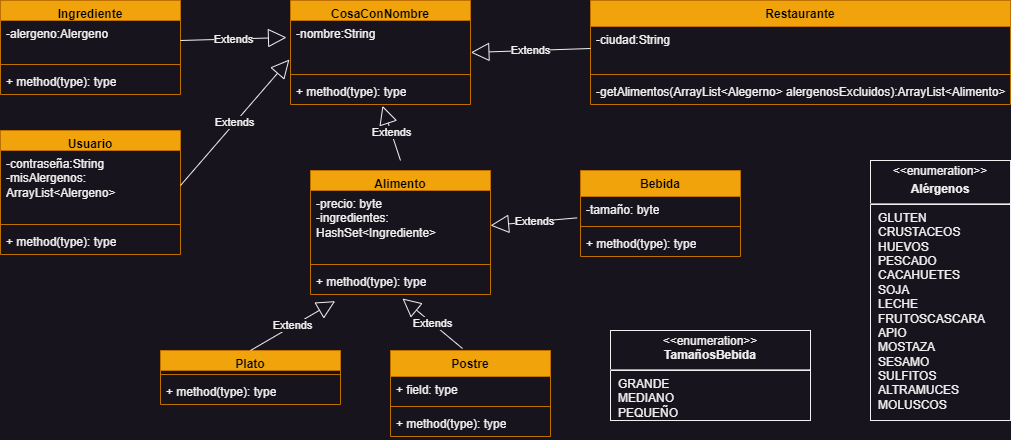

The diagram above was exported from draw.io. Its source (the exported page's mxGraphModel, read from the mxfile embedded in the PNG):
<mxGraphModel dx="794" dy="347" grid="1" gridSize="10" guides="1" tooltips="1" connect="1" arrows="1" fold="1" page="1" pageScale="1" pageWidth="827" pageHeight="1169" math="0" shadow="0">
  <root>
    <mxCell id="0" />
    <mxCell id="1" parent="0" />
    <mxCell id="lI2UNOjvdK4ykzHdR-_y-9" value="Plato" style="swimlane;fontStyle=1;align=center;verticalAlign=top;childLayout=stackLayout;horizontal=1;startSize=20;horizontalStack=0;resizeParent=1;resizeParentMax=0;resizeLast=0;collapsible=1;marginBottom=0;whiteSpace=wrap;html=1;fillColor=#f0a30a;strokeColor=#BD7000;fontColor=#000000;" parent="1" vertex="1">
      <mxGeometry x="420" y="440" width="180" height="54" as="geometry" />
    </mxCell>
    <mxCell id="lI2UNOjvdK4ykzHdR-_y-11" value="" style="line;strokeWidth=1;fillColor=none;align=left;verticalAlign=middle;spacingTop=-1;spacingLeft=3;spacingRight=3;rotatable=0;labelPosition=right;points=[];portConstraint=eastwest;strokeColor=inherit;" parent="lI2UNOjvdK4ykzHdR-_y-9" vertex="1">
      <mxGeometry y="20" width="180" height="8" as="geometry" />
    </mxCell>
    <mxCell id="lI2UNOjvdK4ykzHdR-_y-12" value="+ method(type): type" style="text;strokeColor=none;fillColor=none;align=left;verticalAlign=top;spacingLeft=4;spacingRight=4;overflow=hidden;rotatable=0;points=[[0,0.5],[1,0.5]];portConstraint=eastwest;whiteSpace=wrap;html=1;" parent="lI2UNOjvdK4ykzHdR-_y-9" vertex="1">
      <mxGeometry y="28" width="180" height="26" as="geometry" />
    </mxCell>
    <mxCell id="lI2UNOjvdK4ykzHdR-_y-13" value="Restaurante" style="swimlane;fontStyle=1;align=center;verticalAlign=top;childLayout=stackLayout;horizontal=1;startSize=26;horizontalStack=0;resizeParent=1;resizeParentMax=0;resizeLast=0;collapsible=1;marginBottom=0;whiteSpace=wrap;html=1;fillColor=#f0a30a;strokeColor=#BD7000;fontColor=#000000;" parent="1" vertex="1">
      <mxGeometry x="850" y="90" width="420" height="104" as="geometry" />
    </mxCell>
    <mxCell id="lI2UNOjvdK4ykzHdR-_y-14" value="-ciudad:String" style="text;strokeColor=none;fillColor=none;align=left;verticalAlign=top;spacingLeft=4;spacingRight=4;overflow=hidden;rotatable=0;points=[[0,0.5],[1,0.5]];portConstraint=eastwest;whiteSpace=wrap;html=1;" parent="lI2UNOjvdK4ykzHdR-_y-13" vertex="1">
      <mxGeometry y="26" width="420" height="44" as="geometry" />
    </mxCell>
    <mxCell id="lI2UNOjvdK4ykzHdR-_y-15" value="" style="line;strokeWidth=1;fillColor=none;align=left;verticalAlign=middle;spacingTop=-1;spacingLeft=3;spacingRight=3;rotatable=0;labelPosition=right;points=[];portConstraint=eastwest;strokeColor=inherit;" parent="lI2UNOjvdK4ykzHdR-_y-13" vertex="1">
      <mxGeometry y="70" width="420" height="8" as="geometry" />
    </mxCell>
    <mxCell id="lI2UNOjvdK4ykzHdR-_y-16" value="-getAlimentos(ArrayList&amp;lt;Alegerno&amp;gt; alergenosExcluidos):ArrayList&amp;lt;Alimento&amp;gt;" style="text;strokeColor=none;fillColor=none;align=left;verticalAlign=top;spacingLeft=4;spacingRight=4;overflow=hidden;rotatable=0;points=[[0,0.5],[1,0.5]];portConstraint=eastwest;whiteSpace=wrap;html=1;" parent="lI2UNOjvdK4ykzHdR-_y-13" vertex="1">
      <mxGeometry y="78" width="420" height="26" as="geometry" />
    </mxCell>
    <mxCell id="lI2UNOjvdK4ykzHdR-_y-22" value="Bebida&lt;br&gt;" style="swimlane;fontStyle=1;align=center;verticalAlign=top;childLayout=stackLayout;horizontal=1;startSize=26;horizontalStack=0;resizeParent=1;resizeParentMax=0;resizeLast=0;collapsible=1;marginBottom=0;whiteSpace=wrap;html=1;fillColor=#f0a30a;strokeColor=#BD7000;fontColor=#000000;" parent="1" vertex="1">
      <mxGeometry x="840" y="260" width="160" height="86" as="geometry" />
    </mxCell>
    <mxCell id="lI2UNOjvdK4ykzHdR-_y-23" value="-tamaño: byte&lt;br&gt;" style="text;strokeColor=none;fillColor=none;align=left;verticalAlign=top;spacingLeft=4;spacingRight=4;overflow=hidden;rotatable=0;points=[[0,0.5],[1,0.5]];portConstraint=eastwest;whiteSpace=wrap;html=1;" parent="lI2UNOjvdK4ykzHdR-_y-22" vertex="1">
      <mxGeometry y="26" width="160" height="26" as="geometry" />
    </mxCell>
    <mxCell id="lI2UNOjvdK4ykzHdR-_y-24" value="" style="line;strokeWidth=1;fillColor=none;align=left;verticalAlign=middle;spacingTop=-1;spacingLeft=3;spacingRight=3;rotatable=0;labelPosition=right;points=[];portConstraint=eastwest;strokeColor=inherit;" parent="lI2UNOjvdK4ykzHdR-_y-22" vertex="1">
      <mxGeometry y="52" width="160" height="8" as="geometry" />
    </mxCell>
    <mxCell id="lI2UNOjvdK4ykzHdR-_y-25" value="+ method(type): type" style="text;strokeColor=none;fillColor=none;align=left;verticalAlign=top;spacingLeft=4;spacingRight=4;overflow=hidden;rotatable=0;points=[[0,0.5],[1,0.5]];portConstraint=eastwest;whiteSpace=wrap;html=1;" parent="lI2UNOjvdK4ykzHdR-_y-22" vertex="1">
      <mxGeometry y="60" width="160" height="26" as="geometry" />
    </mxCell>
    <mxCell id="lI2UNOjvdK4ykzHdR-_y-31" value="Postre" style="swimlane;fontStyle=1;align=center;verticalAlign=top;childLayout=stackLayout;horizontal=1;startSize=26;horizontalStack=0;resizeParent=1;resizeParentMax=0;resizeLast=0;collapsible=1;marginBottom=0;whiteSpace=wrap;html=1;fillColor=#f0a30a;strokeColor=#BD7000;fontColor=#000000;" parent="1" vertex="1">
      <mxGeometry x="650" y="440" width="160" height="86" as="geometry" />
    </mxCell>
    <mxCell id="lI2UNOjvdK4ykzHdR-_y-32" value="+ field: type" style="text;strokeColor=none;fillColor=none;align=left;verticalAlign=top;spacingLeft=4;spacingRight=4;overflow=hidden;rotatable=0;points=[[0,0.5],[1,0.5]];portConstraint=eastwest;whiteSpace=wrap;html=1;" parent="lI2UNOjvdK4ykzHdR-_y-31" vertex="1">
      <mxGeometry y="26" width="160" height="26" as="geometry" />
    </mxCell>
    <mxCell id="lI2UNOjvdK4ykzHdR-_y-33" value="" style="line;strokeWidth=1;fillColor=none;align=left;verticalAlign=middle;spacingTop=-1;spacingLeft=3;spacingRight=3;rotatable=0;labelPosition=right;points=[];portConstraint=eastwest;strokeColor=inherit;" parent="lI2UNOjvdK4ykzHdR-_y-31" vertex="1">
      <mxGeometry y="52" width="160" height="8" as="geometry" />
    </mxCell>
    <mxCell id="lI2UNOjvdK4ykzHdR-_y-34" value="+ method(type): type" style="text;strokeColor=none;fillColor=none;align=left;verticalAlign=top;spacingLeft=4;spacingRight=4;overflow=hidden;rotatable=0;points=[[0,0.5],[1,0.5]];portConstraint=eastwest;whiteSpace=wrap;html=1;" parent="lI2UNOjvdK4ykzHdR-_y-31" vertex="1">
      <mxGeometry y="60" width="160" height="26" as="geometry" />
    </mxCell>
    <mxCell id="lI2UNOjvdK4ykzHdR-_y-35" value="&lt;p style=&quot;margin:0px;margin-top:4px;text-align:center;&quot;&gt;&amp;lt;&amp;lt;enumeration&amp;gt;&amp;gt;&lt;/p&gt;&lt;p style=&quot;margin:0px;margin-top:4px;text-align:center;&quot;&gt;&lt;b style=&quot;background-color: initial; border-color: var(--border-color);&quot;&gt;Alérgenos&lt;/b&gt;&lt;/p&gt;&lt;hr&gt;&lt;p style=&quot;margin:0px;margin-left:8px;text-align:left;&quot;&gt;GLUTEN&lt;span style=&quot;white-space: pre;&quot;&gt; &lt;/span&gt;&lt;/p&gt;&lt;p style=&quot;margin:0px;margin-left:8px;text-align:left;&quot;&gt;CRUSTACEOS&lt;/p&gt;&lt;p style=&quot;margin:0px;margin-left:8px;text-align:left;&quot;&gt;HUEVOS&lt;/p&gt;&lt;p style=&quot;margin:0px;margin-left:8px;text-align:left;&quot;&gt;PESCADO&lt;/p&gt;&lt;p style=&quot;margin:0px;margin-left:8px;text-align:left;&quot;&gt;CACAHUETES&lt;/p&gt;&lt;p style=&quot;margin:0px;margin-left:8px;text-align:left;&quot;&gt;SOJA&lt;/p&gt;&lt;p style=&quot;margin:0px;margin-left:8px;text-align:left;&quot;&gt;LECHE&lt;/p&gt;&lt;p style=&quot;margin:0px;margin-left:8px;text-align:left;&quot;&gt;FRUTOSCASCARA&lt;/p&gt;&lt;p style=&quot;margin:0px;margin-left:8px;text-align:left;&quot;&gt;APIO&lt;/p&gt;&lt;p style=&quot;margin:0px;margin-left:8px;text-align:left;&quot;&gt;MOSTAZA&lt;/p&gt;&lt;p style=&quot;margin:0px;margin-left:8px;text-align:left;&quot;&gt;SESAMO&lt;/p&gt;&lt;p style=&quot;margin:0px;margin-left:8px;text-align:left;&quot;&gt;SULFITOS&lt;/p&gt;&lt;p style=&quot;margin:0px;margin-left:8px;text-align:left;&quot;&gt;ALTRAMUCES&lt;/p&gt;&lt;p style=&quot;margin:0px;margin-left:8px;text-align:left;&quot;&gt;MOLUSCOS&lt;br&gt;&lt;/p&gt;" style="shape=rect;html=1;overflow=fill;whiteSpace=wrap;" parent="1" vertex="1">
      <mxGeometry x="1130" y="250" width="140" height="260" as="geometry" />
    </mxCell>
    <mxCell id="lI2UNOjvdK4ykzHdR-_y-37" value="&lt;p style=&quot;margin:0px;margin-top:4px;text-align:center;&quot;&gt;&amp;lt;&amp;lt;enumeration&amp;gt;&amp;gt;&lt;br&gt;&lt;b&gt;TamañosBebida&lt;/b&gt;&lt;/p&gt;&lt;hr&gt;&lt;p style=&quot;margin:0px;margin-left:8px;text-align:left;&quot;&gt;GRANDE&lt;br&gt;MEDIANO&lt;/p&gt;&lt;p style=&quot;margin:0px;margin-left:8px;text-align:left;&quot;&gt;PEQUEÑO&lt;/p&gt;" style="shape=rect;html=1;overflow=fill;whiteSpace=wrap;" parent="1" vertex="1">
      <mxGeometry x="870" y="420" width="200" height="90" as="geometry" />
    </mxCell>
    <mxCell id="M9ZrEdJSpeqUoXnJnDCb-1" value="Ingrediente" style="swimlane;fontStyle=1;align=center;verticalAlign=top;childLayout=stackLayout;horizontal=1;startSize=20;horizontalStack=0;resizeParent=1;resizeParentMax=0;resizeLast=0;collapsible=1;marginBottom=0;whiteSpace=wrap;html=1;fillColor=#f0a30a;strokeColor=#BD7000;fontColor=#000000;" parent="1" vertex="1">
      <mxGeometry x="260" y="90" width="180" height="94" as="geometry" />
    </mxCell>
    <mxCell id="M9ZrEdJSpeqUoXnJnDCb-2" value="-alergeno:Alergeno" style="text;strokeColor=none;fillColor=none;align=left;verticalAlign=top;spacingLeft=4;spacingRight=4;overflow=hidden;rotatable=0;points=[[0,0.5],[1,0.5]];portConstraint=eastwest;whiteSpace=wrap;html=1;" parent="M9ZrEdJSpeqUoXnJnDCb-1" vertex="1">
      <mxGeometry y="20" width="180" height="40" as="geometry" />
    </mxCell>
    <mxCell id="M9ZrEdJSpeqUoXnJnDCb-3" value="" style="line;strokeWidth=1;fillColor=none;align=left;verticalAlign=middle;spacingTop=-1;spacingLeft=3;spacingRight=3;rotatable=0;labelPosition=right;points=[];portConstraint=eastwest;strokeColor=inherit;" parent="M9ZrEdJSpeqUoXnJnDCb-1" vertex="1">
      <mxGeometry y="60" width="180" height="8" as="geometry" />
    </mxCell>
    <mxCell id="M9ZrEdJSpeqUoXnJnDCb-4" value="+ method(type): type" style="text;strokeColor=none;fillColor=none;align=left;verticalAlign=top;spacingLeft=4;spacingRight=4;overflow=hidden;rotatable=0;points=[[0,0.5],[1,0.5]];portConstraint=eastwest;whiteSpace=wrap;html=1;" parent="M9ZrEdJSpeqUoXnJnDCb-1" vertex="1">
      <mxGeometry y="68" width="180" height="26" as="geometry" />
    </mxCell>
    <mxCell id="M9ZrEdJSpeqUoXnJnDCb-9" value="Alimento" style="swimlane;fontStyle=1;align=center;verticalAlign=top;childLayout=stackLayout;horizontal=1;startSize=20;horizontalStack=0;resizeParent=1;resizeParentMax=0;resizeLast=0;collapsible=1;marginBottom=0;whiteSpace=wrap;html=1;fillColor=#f0a30a;strokeColor=#BD7000;fontColor=#000000;" parent="1" vertex="1">
      <mxGeometry x="570" y="260" width="180" height="124" as="geometry" />
    </mxCell>
    <mxCell id="M9ZrEdJSpeqUoXnJnDCb-10" value="-precio: byte&lt;br&gt;-ingredientes: HashSet&amp;lt;Ingrediente&amp;gt;" style="text;strokeColor=none;fillColor=none;align=left;verticalAlign=top;spacingLeft=4;spacingRight=4;overflow=hidden;rotatable=0;points=[[0,0.5],[1,0.5]];portConstraint=eastwest;whiteSpace=wrap;html=1;" parent="M9ZrEdJSpeqUoXnJnDCb-9" vertex="1">
      <mxGeometry y="20" width="180" height="70" as="geometry" />
    </mxCell>
    <mxCell id="M9ZrEdJSpeqUoXnJnDCb-11" value="" style="line;strokeWidth=1;fillColor=none;align=left;verticalAlign=middle;spacingTop=-1;spacingLeft=3;spacingRight=3;rotatable=0;labelPosition=right;points=[];portConstraint=eastwest;strokeColor=inherit;" parent="M9ZrEdJSpeqUoXnJnDCb-9" vertex="1">
      <mxGeometry y="90" width="180" height="8" as="geometry" />
    </mxCell>
    <mxCell id="M9ZrEdJSpeqUoXnJnDCb-12" value="+ method(type): type" style="text;strokeColor=none;fillColor=none;align=left;verticalAlign=top;spacingLeft=4;spacingRight=4;overflow=hidden;rotatable=0;points=[[0,0.5],[1,0.5]];portConstraint=eastwest;whiteSpace=wrap;html=1;" parent="M9ZrEdJSpeqUoXnJnDCb-9" vertex="1">
      <mxGeometry y="98" width="180" height="26" as="geometry" />
    </mxCell>
    <mxCell id="M9ZrEdJSpeqUoXnJnDCb-13" value="Extends" style="endArrow=block;endSize=16;endFill=0;html=1;rounded=0;exitX=0.5;exitY=0;exitDx=0;exitDy=0;entryX=0.137;entryY=1.256;entryDx=0;entryDy=0;entryPerimeter=0;" parent="1" source="lI2UNOjvdK4ykzHdR-_y-9" edge="1" target="M9ZrEdJSpeqUoXnJnDCb-12">
      <mxGeometry width="160" relative="1" as="geometry">
        <mxPoint x="460" y="430" as="sourcePoint" />
        <mxPoint x="620" y="430" as="targetPoint" />
      </mxGeometry>
    </mxCell>
    <mxCell id="M9ZrEdJSpeqUoXnJnDCb-14" value="Extends" style="endArrow=block;endSize=16;endFill=0;html=1;rounded=0;exitX=0.45;exitY=-0.023;exitDx=0;exitDy=0;entryX=0.511;entryY=1.154;entryDx=0;entryDy=0;entryPerimeter=0;exitPerimeter=0;" parent="1" source="lI2UNOjvdK4ykzHdR-_y-31" target="M9ZrEdJSpeqUoXnJnDCb-12" edge="1">
      <mxGeometry width="160" relative="1" as="geometry">
        <mxPoint x="540" y="500" as="sourcePoint" />
        <mxPoint x="630" y="440" as="targetPoint" />
      </mxGeometry>
    </mxCell>
    <mxCell id="M9ZrEdJSpeqUoXnJnDCb-15" value="Extends" style="endArrow=block;endSize=16;endFill=0;html=1;rounded=0;exitX=-0.021;exitY=0.821;exitDx=0;exitDy=0;entryX=1;entryY=0.5;entryDx=0;entryDy=0;exitPerimeter=0;" parent="1" source="lI2UNOjvdK4ykzHdR-_y-23" target="M9ZrEdJSpeqUoXnJnDCb-10" edge="1">
      <mxGeometry width="160" relative="1" as="geometry">
        <mxPoint x="550" y="510" as="sourcePoint" />
        <mxPoint x="640" y="450" as="targetPoint" />
      </mxGeometry>
    </mxCell>
    <mxCell id="M9ZrEdJSpeqUoXnJnDCb-16" value="Usuario" style="swimlane;fontStyle=1;align=center;verticalAlign=top;childLayout=stackLayout;horizontal=1;startSize=20;horizontalStack=0;resizeParent=1;resizeParentMax=0;resizeLast=0;collapsible=1;marginBottom=0;whiteSpace=wrap;html=1;fillColor=#f0a30a;strokeColor=#BD7000;fontColor=#000000;" parent="1" vertex="1">
      <mxGeometry x="260" y="220" width="180" height="124" as="geometry" />
    </mxCell>
    <mxCell id="M9ZrEdJSpeqUoXnJnDCb-17" value="-contraseña:String&lt;br&gt;-misAlergenos: ArrayList&amp;lt;Alergeno&amp;gt;" style="text;strokeColor=none;fillColor=none;align=left;verticalAlign=top;spacingLeft=4;spacingRight=4;overflow=hidden;rotatable=0;points=[[0,0.5],[1,0.5]];portConstraint=eastwest;whiteSpace=wrap;html=1;" parent="M9ZrEdJSpeqUoXnJnDCb-16" vertex="1">
      <mxGeometry y="20" width="180" height="70" as="geometry" />
    </mxCell>
    <mxCell id="M9ZrEdJSpeqUoXnJnDCb-18" value="" style="line;strokeWidth=1;fillColor=none;align=left;verticalAlign=middle;spacingTop=-1;spacingLeft=3;spacingRight=3;rotatable=0;labelPosition=right;points=[];portConstraint=eastwest;strokeColor=inherit;" parent="M9ZrEdJSpeqUoXnJnDCb-16" vertex="1">
      <mxGeometry y="90" width="180" height="8" as="geometry" />
    </mxCell>
    <mxCell id="M9ZrEdJSpeqUoXnJnDCb-19" value="+ method(type): type" style="text;strokeColor=none;fillColor=none;align=left;verticalAlign=top;spacingLeft=4;spacingRight=4;overflow=hidden;rotatable=0;points=[[0,0.5],[1,0.5]];portConstraint=eastwest;whiteSpace=wrap;html=1;" parent="M9ZrEdJSpeqUoXnJnDCb-16" vertex="1">
      <mxGeometry y="98" width="180" height="26" as="geometry" />
    </mxCell>
    <mxCell id="M9ZrEdJSpeqUoXnJnDCb-20" value="CosaConNombre" style="swimlane;fontStyle=1;align=center;verticalAlign=top;childLayout=stackLayout;horizontal=1;startSize=20;horizontalStack=0;resizeParent=1;resizeParentMax=0;resizeLast=0;collapsible=1;marginBottom=0;whiteSpace=wrap;html=1;fillColor=#f0a30a;strokeColor=#BD7000;fontColor=#000000;" parent="1" vertex="1">
      <mxGeometry x="550" y="90" width="180" height="104" as="geometry" />
    </mxCell>
    <mxCell id="M9ZrEdJSpeqUoXnJnDCb-21" value="-nombre:String&lt;br&gt;" style="text;strokeColor=none;fillColor=none;align=left;verticalAlign=top;spacingLeft=4;spacingRight=4;overflow=hidden;rotatable=0;points=[[0,0.5],[1,0.5]];portConstraint=eastwest;whiteSpace=wrap;html=1;" parent="M9ZrEdJSpeqUoXnJnDCb-20" vertex="1">
      <mxGeometry y="20" width="180" height="50" as="geometry" />
    </mxCell>
    <mxCell id="M9ZrEdJSpeqUoXnJnDCb-22" value="" style="line;strokeWidth=1;fillColor=none;align=left;verticalAlign=middle;spacingTop=-1;spacingLeft=3;spacingRight=3;rotatable=0;labelPosition=right;points=[];portConstraint=eastwest;strokeColor=inherit;" parent="M9ZrEdJSpeqUoXnJnDCb-20" vertex="1">
      <mxGeometry y="70" width="180" height="8" as="geometry" />
    </mxCell>
    <mxCell id="M9ZrEdJSpeqUoXnJnDCb-23" value="+ method(type): type" style="text;strokeColor=none;fillColor=none;align=left;verticalAlign=top;spacingLeft=4;spacingRight=4;overflow=hidden;rotatable=0;points=[[0,0.5],[1,0.5]];portConstraint=eastwest;whiteSpace=wrap;html=1;" parent="M9ZrEdJSpeqUoXnJnDCb-20" vertex="1">
      <mxGeometry y="78" width="180" height="26" as="geometry" />
    </mxCell>
    <mxCell id="M9ZrEdJSpeqUoXnJnDCb-24" value="Extends" style="endArrow=block;endSize=16;endFill=0;html=1;rounded=0;entryX=1.002;entryY=0.64;entryDx=0;entryDy=0;entryPerimeter=0;exitX=0;exitY=0.5;exitDx=0;exitDy=0;" parent="1" target="M9ZrEdJSpeqUoXnJnDCb-21" edge="1" source="lI2UNOjvdK4ykzHdR-_y-14">
      <mxGeometry width="160" relative="1" as="geometry">
        <mxPoint x="733" y="210" as="sourcePoint" />
        <mxPoint x="690" y="180" as="targetPoint" />
      </mxGeometry>
    </mxCell>
    <mxCell id="M9ZrEdJSpeqUoXnJnDCb-27" value="Extends" style="endArrow=block;endSize=16;endFill=0;html=1;rounded=0;exitX=1;exitY=0.5;exitDx=0;exitDy=0;entryX=-0.006;entryY=0.78;entryDx=0;entryDy=0;entryPerimeter=0;" parent="1" source="M9ZrEdJSpeqUoXnJnDCb-17" target="M9ZrEdJSpeqUoXnJnDCb-21" edge="1">
      <mxGeometry width="160" relative="1" as="geometry">
        <mxPoint x="500" y="280" as="sourcePoint" />
        <mxPoint x="660" y="280" as="targetPoint" />
      </mxGeometry>
    </mxCell>
    <mxCell id="M9ZrEdJSpeqUoXnJnDCb-29" value="Extends" style="endArrow=block;endSize=16;endFill=0;html=1;rounded=0;entryX=-0.022;entryY=0.34;entryDx=0;entryDy=0;entryPerimeter=0;exitX=1;exitY=0.5;exitDx=0;exitDy=0;" parent="1" source="M9ZrEdJSpeqUoXnJnDCb-2" target="M9ZrEdJSpeqUoXnJnDCb-21" edge="1">
      <mxGeometry width="160" relative="1" as="geometry">
        <mxPoint x="500" y="280" as="sourcePoint" />
        <mxPoint x="660" y="280" as="targetPoint" />
      </mxGeometry>
    </mxCell>
    <mxCell id="xxRtVaEW967EJGfe6-nc-1" value="Extends" style="endArrow=block;endSize=16;endFill=0;html=1;rounded=0;entryX=0.511;entryY=1.051;entryDx=0;entryDy=0;entryPerimeter=0;" edge="1" parent="1" target="M9ZrEdJSpeqUoXnJnDCb-23">
      <mxGeometry width="160" relative="1" as="geometry">
        <mxPoint x="660" y="250" as="sourcePoint" />
        <mxPoint x="750" y="310" as="targetPoint" />
      </mxGeometry>
    </mxCell>
  </root>
</mxGraphModel>